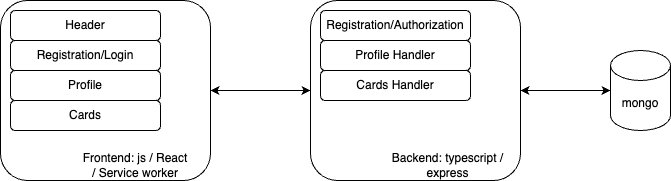

The diagram above was exported from draw.io. Its source (the exported page's mxGraphModel, read from the mxfile embedded in the PNG):
<mxGraphModel dx="1010" dy="639" grid="1" gridSize="10" guides="1" tooltips="1" connect="1" arrows="1" fold="1" page="1" pageScale="1" pageWidth="850" pageHeight="1100" math="0" shadow="0">
  <root>
    <mxCell id="0" />
    <mxCell id="1" parent="0" />
    <mxCell id="_4LjIO3bu-2cuLx1_24b-1" value="mongo" style="shape=cylinder3;whiteSpace=wrap;html=1;boundedLbl=1;backgroundOutline=1;size=15;" vertex="1" parent="1">
      <mxGeometry x="640" y="250" width="60" height="80" as="geometry" />
    </mxCell>
    <mxCell id="_4LjIO3bu-2cuLx1_24b-2" value="" style="rounded=1;whiteSpace=wrap;html=1;" vertex="1" parent="1">
      <mxGeometry x="340" y="200" width="210" height="180" as="geometry" />
    </mxCell>
    <mxCell id="_4LjIO3bu-2cuLx1_24b-3" style="edgeStyle=orthogonalEdgeStyle;rounded=0;orthogonalLoop=1;jettySize=auto;html=1;entryX=0;entryY=0.5;entryDx=0;entryDy=0;entryPerimeter=0;startArrow=classic;startFill=1;" edge="1" parent="1" source="_4LjIO3bu-2cuLx1_24b-2" target="_4LjIO3bu-2cuLx1_24b-1">
      <mxGeometry relative="1" as="geometry" />
    </mxCell>
    <mxCell id="_4LjIO3bu-2cuLx1_24b-4" value="Backend: typescript / express" style="text;html=1;align=center;verticalAlign=middle;whiteSpace=wrap;rounded=0;" vertex="1" parent="1">
      <mxGeometry x="420" y="350" width="115" height="30" as="geometry" />
    </mxCell>
    <mxCell id="_4LjIO3bu-2cuLx1_24b-5" value="Registration/Authorization" style="rounded=1;whiteSpace=wrap;html=1;" vertex="1" parent="1">
      <mxGeometry x="350" y="210" width="150" height="30" as="geometry" />
    </mxCell>
    <mxCell id="_4LjIO3bu-2cuLx1_24b-6" value="Profile Handler" style="rounded=1;whiteSpace=wrap;html=1;" vertex="1" parent="1">
      <mxGeometry x="350" y="240" width="150" height="30" as="geometry" />
    </mxCell>
    <mxCell id="_4LjIO3bu-2cuLx1_24b-7" value="Cards Handler" style="rounded=1;whiteSpace=wrap;html=1;" vertex="1" parent="1">
      <mxGeometry x="350" y="270" width="150" height="30" as="geometry" />
    </mxCell>
    <mxCell id="_4LjIO3bu-2cuLx1_24b-14" style="edgeStyle=orthogonalEdgeStyle;rounded=0;orthogonalLoop=1;jettySize=auto;html=1;entryX=0;entryY=0.5;entryDx=0;entryDy=0;startArrow=classic;startFill=1;" edge="1" parent="1" source="_4LjIO3bu-2cuLx1_24b-8" target="_4LjIO3bu-2cuLx1_24b-2">
      <mxGeometry relative="1" as="geometry" />
    </mxCell>
    <mxCell id="_4LjIO3bu-2cuLx1_24b-8" value="" style="rounded=1;whiteSpace=wrap;html=1;" vertex="1" parent="1">
      <mxGeometry x="30" y="200" width="210" height="180" as="geometry" />
    </mxCell>
    <mxCell id="_4LjIO3bu-2cuLx1_24b-9" value="Frontend: js / React / Service worker" style="text;html=1;align=center;verticalAlign=middle;whiteSpace=wrap;rounded=0;" vertex="1" parent="1">
      <mxGeometry x="110" y="350" width="110" height="30" as="geometry" />
    </mxCell>
    <mxCell id="_4LjIO3bu-2cuLx1_24b-10" value="Registration/Login" style="rounded=1;whiteSpace=wrap;html=1;" vertex="1" parent="1">
      <mxGeometry x="40" y="240" width="150" height="30" as="geometry" />
    </mxCell>
    <mxCell id="_4LjIO3bu-2cuLx1_24b-11" value="Header" style="rounded=1;whiteSpace=wrap;html=1;" vertex="1" parent="1">
      <mxGeometry x="40" y="210" width="150" height="30" as="geometry" />
    </mxCell>
    <mxCell id="_4LjIO3bu-2cuLx1_24b-12" value="Profile" style="rounded=1;whiteSpace=wrap;html=1;" vertex="1" parent="1">
      <mxGeometry x="40" y="270" width="150" height="30" as="geometry" />
    </mxCell>
    <mxCell id="_4LjIO3bu-2cuLx1_24b-13" value="Cards" style="rounded=1;whiteSpace=wrap;html=1;" vertex="1" parent="1">
      <mxGeometry x="40" y="300" width="150" height="30" as="geometry" />
    </mxCell>
  </root>
</mxGraphModel>